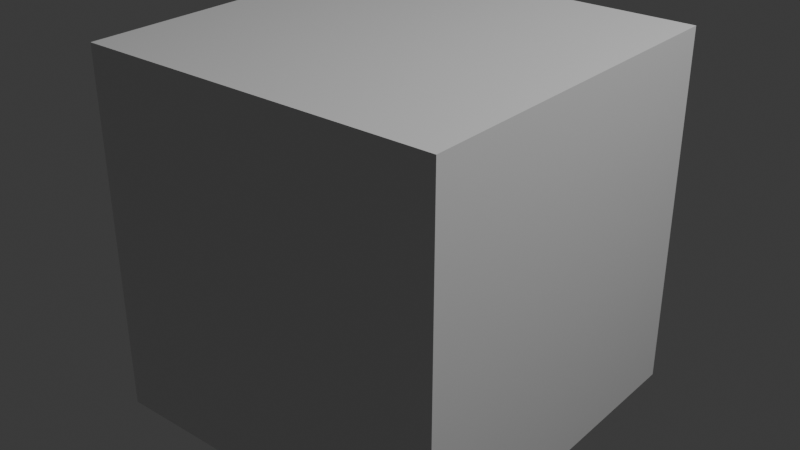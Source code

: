 # Source: lights-performance.blend  (saved by Blender 5.0.119; exported with 4.5.12 LTS)
import bpy
from mathutils import Matrix  # noqa: F401  (used for matrix-valued properties, if any)

bpy.ops.wm.read_factory_settings(use_empty=True)
scene = bpy.context.scene
scene.name = 'Scene'

# ---- collections
col_collection = bpy.data.collections.new('Collection'); scene.collection.children.link(col_collection)

# ---- materials (node trees are filled in below, after node groups)
mat_pbr_white = bpy.data.materials.new('pbr:white')
mat_pbr_white.alpha_threshold = 0.0
mat_pbr_white.use_backface_culling_lightprobe_volume = False
mat_pbr_white.roughness = 0.5
mat_pbr_white.line_color = (0.0, 0.0, 0.0, 1.0)

# ---- material node trees
mat_pbr_white.use_nodes = True; mat_pbr_white.node_tree.nodes.clear()
_N = mat_pbr_white.node_tree.nodes; _L = mat_pbr_white.node_tree.links
n0 = _N.new('ShaderNodeOutputMaterial'); n0.name = 'Material Output'; n0.location = (200, 100)
n1 = _N.new('ShaderNodeBsdfPrincipled'); n1.name = 'Principled BSDF'; n1.location = (-200, 100)
_L.new(n1.outputs[0], n0.inputs[0])
n0.is_active_output = True

# ---- world
world_world = bpy.data.worlds.new('World'); scene.world = world_world
world_world.use_nodes = True; world_world.node_tree.nodes.clear()
_N = world_world.node_tree.nodes; _L = world_world.node_tree.links
n0 = _N.new('ShaderNodeOutputWorld'); n0.name = 'World Output'; n0.location = (200, 100)
n1 = _N.new('ShaderNodeBackground'); n1.name = 'Background'; n1.location = (-200, 100)
n1.inputs[0].default_value = (0.05088, 0.05088, 0.05088, 1.0)
_L.new(n1.outputs[0], n0.inputs[0])
n0.is_active_output = True
world_world.color = (0.05088, 0.05088, 0.05088)
world_world.sun_shadow_jitter_overblur = 0.0

# ---- lights
light_light = bpy.data.lights.new('Light', 'SPOT')
light_light.energy = 1000.0
light_light.shadow_soft_size = 0.1
light_light.spot_size = 1.309

# ---- meshes
me_cube = bpy.data.meshes.new('Cube')
me_cube.from_pydata([(1.0, 1.0, 1.0), (1.0, 1.0, -1.0), (1.0, -1.0, 1.0), (1.0, -1.0, -1.0), (-1.0, 1.0, 1.0), (-1.0, 1.0, -1.0), (-1.0, -1.0, 1.0), (-1.0, -1.0, -1.0)], [], [(0, 4, 6, 2), (3, 2, 6, 7), (7, 6, 4, 5), (5, 1, 3, 7), (1, 0, 2, 3), (5, 4, 0, 1)])
_uv = me_cube.uv_layers.new(name='UVMap')
_uv.uv.foreach_set('vector', [0.625, 0.5, 0.875, 0.5, 0.875, 0.75, 0.625, 0.75, 0.375, 0.75, 0.625, 0.75, 0.625, 1.0, 0.375, 1.0, 0.375, 0.0, 0.625, 0.0, 0.625, 0.25, 0.375, 0.25, 0.125, 0.5, 0.375, 0.5, 0.375, 0.75, 0.125, 0.75, 0.375, 0.5, 0.625, 0.5, 0.625, 0.75, 0.375, 0.75, 0.375, 0.25, 0.625, 0.25, 0.625, 0.5, 0.375, 0.5])
me_cube.materials.append(mat_pbr_white)
me_cube.use_mirror_vertex_groups = False
me_cube.update()

# ---- objects
ob_cube = bpy.data.objects.new('Cube', me_cube)
ob_spotlight = bpy.data.objects.new('SpotLight', light_light)

# ---- transforms, parenting, visibility, modifiers, constraints
ob_cube.location = (0.0, 0.0, 0.0)
ob_cube.lock_rotations_4d = False
ob_cube.empty_display_type = 'ARROWS'
ob_cube.lineart.crease_threshold = 0.0
ob_spotlight.location = (4.076, 1.005, 5.904)
ob_spotlight.rotation_euler = (0.6503, 0.05522, 1.866)
ob_spotlight.lock_rotations_4d = False
ob_spotlight.empty_display_type = 'ARROWS'
ob_spotlight.color = (0.0, 0.0, 0.0, 0.0)
ob_spotlight.lineart.crease_threshold = 0.0

# ---- collection membership
col_collection.objects.link(ob_cube)
col_collection.objects.link(ob_spotlight)

# ---- scene / render settings (as saved in the file)
scene.frame_start = 1; scene.frame_end = 250; scene.frame_set(1)
scene.render.engine = 'BLENDER_EEVEE_NEXT'
scene.render.bake_bias = 0.0
scene.render.bake_samples = 0
scene.cycles.sampling_pattern = 'TABULATED_SOBOL'
scene.eevee.use_volume_custom_range = False
bpy.context.view_layer.update()

# ---- added for rendering (the .blend has no active camera): camera
cam_auto = bpy.data.cameras.new('AutoCamera')
cam_auto.lens = 50.0
cam_auto.sensor_width = 36.0
cam_auto.clip_end = 1000.0
ob_auto_camera = bpy.data.objects.new('AutoCamera', cam_auto)
scene.collection.objects.link(ob_auto_camera)
ob_auto_camera.location = (3.20507, -3.84609, 2.56406)
ob_auto_camera.rotation_euler = (1.09748, -7.21219e-08, 0.694738)
scene.camera = ob_auto_camera
bpy.context.view_layer.update()
